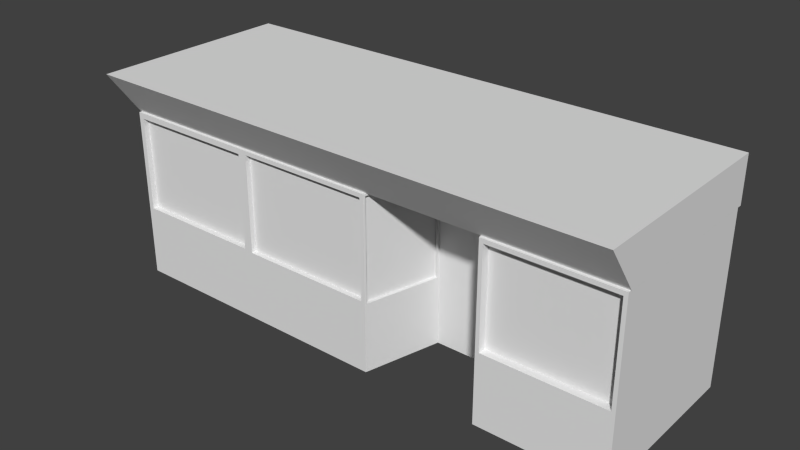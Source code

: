 # Source: store1.blend  (saved by Blender 2.71.0; exported with 4.5.12 LTS)
import bpy
from mathutils import Matrix  # noqa: F401  (used for matrix-valued properties, if any)

bpy.ops.wm.read_factory_settings(use_empty=True)
scene = bpy.context.scene
scene.name = 'Scene'

# ---- collections
col_collection_1 = bpy.data.collections.new('Collection 1'); scene.collection.children.link(col_collection_1)

# ---- world
world_world = bpy.data.worlds.new('World'); scene.world = world_world
world_world.color = (0.05088, 0.05088, 0.05088)
world_world.use_sun_shadow = False
world_world.sun_shadow_jitter_overblur = 0.0
world_world.cycles.sampling_method = 'MANUAL'
world_world.cycles.sample_map_resolution = 256

# ---- meshes
me_cube_001 = bpy.data.meshes.new('Cube.001')
me_cube_001.from_pydata([(-1.0, -1.0, -1.0), (-1.0, 1.0, -1.0), (1.0, 1.0, -1.0), (1.0, -1.0, -1.0), (-1.0, -1.0, 1.0), (-1.0, 1.0, 1.0), (1.0, 1.0, 1.0), (1.0, -1.0, 1.0), (-1.0, 0.473, 1.0), (-1.0, 0.473, -1.0), (0.1005, 0.448, 1.0), (0.1005, 0.448, -1.0), (-1.0, 0.1283, -1.0), (0.1005, 0.1533, 1.0), (-1.0, 0.1283, 1.0), (0.1005, 0.1533, -1.0), (-1.0, 0.5194, 1.0), (1.0, 0.5194, -1.0), (-1.0, 0.5194, -1.0), (1.0, 0.5194, 1.0), (-1.0, 0.07934, -1.0), (1.0, 0.07934, 1.0), (-1.0, 0.07934, 1.0), (1.0, 0.07934, -1.0), (-1.0, -1.0, -0.3141), (-1.0, 1.0, -0.3141), (1.0, 1.0, -0.3141), (1.0, -1.0, -0.3141), (-1.0, 0.473, -0.3141), (0.1005, 0.448, -0.3141), (0.1005, 0.1533, -0.3141), (-1.0, 0.1283, -0.3141), (-1.0, 0.5194, -0.3141), (1.0, 0.5194, -0.3141), (1.0, 0.07934, -0.3141), (-1.0, 0.07934, -0.3141), (-1.0, -1.0, -0.2257), (-1.0, 1.0, -0.2257), (1.0, 1.0, -0.2257), (1.0, -1.0, -0.2257), (-1.0, 0.473, -0.2257), (0.1005, 0.448, -0.2257), (0.1005, 0.1533, -0.2257), (-1.0, 0.1283, -0.2257), (-1.0, 0.5194, -0.2257), (1.0, 0.5194, -0.2257), (1.0, 0.07934, -0.2257), (-1.0, 0.07934, -0.2257), (-1.0, -0.4603, -1.0), (1.0, -0.4603, 1.0), (-1.0, -0.4603, 1.0), (1.0, -0.4603, -1.0), (1.0, -0.4603, -0.3141), (-1.0, -0.4603, -0.3141), (1.0, -0.4603, -0.2257), (-1.0, -0.4603, -0.2257), (-1.039, 1.002, 0.9984), (-1.039, -1.01, 0.9984), (0.9611, -1.01, 0.9984), (0.9611, 1.002, 0.9984), (-1.039, 1.002, 1.525), (-1.039, -1.01, 1.525), (1.344, -1.01, 1.525), (1.344, 1.002, 1.525), (1.0, 0.06446, -0.1791), (1.0, 0.06446, 0.9534), (1.0, -0.4454, -0.1791), (1.0, -0.4454, 0.9534), (0.9405, 0.06446, -0.1791), (0.9405, 0.06446, 0.9534), (0.9405, -0.4454, -0.1791), (0.9405, -0.4454, 0.9534), (1.0, -0.4794, 0.9371), (1.0, -0.9809, 0.9371), (1.0, -0.9809, -0.1629), (1.0, -0.4794, -0.1629), (0.9343, -0.4794, 0.9371), (0.9343, -0.9809, 0.9371), (0.9343, -0.9809, -0.1629), (0.9343, -0.4794, -0.1629), (1.0, 1.0, 1.0), (1.0, 0.5194, 1.0), (1.0, 1.0, -0.2257), (1.0, 0.5194, -0.2257), (1.0, 0.5335, 0.9519), (1.0, 0.9859, 0.9519), (1.0, 0.9859, -0.1776), (1.0, 0.5335, -0.1776), (0.9076, 0.5335, 0.9519), (0.9076, 0.9859, 0.9519), (0.9076, 0.9859, -0.1776), (0.9076, 0.5335, -0.1776), (0.9535, 0.5157, 0.9534), (0.147, 0.4517, 0.9534), (0.147, 0.4517, -0.1791), (0.9535, 0.5157, -0.1791), (0.9465, 0.5224, 0.9534), (0.14, 0.4583, 0.9534), (0.14, 0.4583, -0.1791), (0.9465, 0.5224, -0.1791), (0.9742, 0.08146, 0.9741), (0.1263, 0.1512, 0.9741), (0.1263, 0.1512, -0.1999), (0.9742, 0.08146, -0.1999), (0.9613, 0.06967, 0.9741), (0.1134, 0.1394, 0.9741), (0.1134, 0.1394, -0.1999), (0.9613, 0.06967, -0.1999)], [], [(32, 25, 1, 18), (25, 26, 2, 1), (52, 27, 3, 51), (27, 24, 0, 3), (18, 1, 2, 17), (19, 6, 5, 16), (31, 28, 9, 12), (33, 29, 11, 17), (12, 9, 11, 15), (13, 10, 8, 14), (29, 30, 15, 11), (35, 31, 12, 20), (20, 12, 15, 23), (21, 13, 14, 22), (28, 32, 18, 9), (9, 18, 17, 11), (10, 19, 16, 8), (26, 33, 17, 2), (30, 34, 23, 15), (53, 35, 20, 48), (48, 20, 23, 51), (49, 21, 22, 50), (44, 37, 25, 32), (37, 38, 26, 25), (54, 39, 27, 52), (39, 36, 24, 27), (43, 40, 28, 31), (45, 41, 29, 33), (41, 42, 30, 29), (47, 43, 31, 35), (40, 44, 32, 28), (38, 45, 33, 26), (42, 46, 34, 30), (55, 47, 35, 53), (16, 5, 37, 44), (5, 6, 38, 37), (75, 72, 76, 79), (7, 4, 36, 39), (14, 8, 40, 43), (94, 95, 99, 98), (10, 13, 42, 41), (22, 14, 43, 47), (8, 16, 44, 40), (45, 38, 82, 83), (103, 102, 106, 107), (50, 22, 47, 55), (34, 52, 51, 23), (24, 53, 48, 0), (0, 48, 51, 3), (7, 49, 50, 4), (46, 54, 52, 34), (36, 55, 53, 24), (67, 66, 70, 71), (4, 50, 55, 36), (60, 61, 57, 56), (61, 62, 58, 57), (62, 63, 59, 58), (63, 60, 56, 59), (56, 57, 58, 59), (63, 62, 61, 60), (65, 64, 46, 21), (64, 66, 54, 46), (67, 65, 21, 49), (66, 67, 49, 54), (69, 71, 70, 68), (65, 67, 71, 69), (66, 64, 68, 70), (64, 65, 69, 68), (73, 72, 49, 7), (74, 73, 7, 39), (75, 74, 39, 54), (72, 75, 54, 49), (76, 77, 78, 79), (74, 75, 79, 78), (73, 74, 78, 77), (72, 73, 77, 76), (87, 86, 90, 91), (19, 45, 83, 81), (38, 6, 80, 82), (6, 19, 81, 80), (84, 85, 80, 81), (85, 86, 82, 80), (87, 84, 81, 83), (86, 87, 83, 82), (89, 88, 91, 90), (84, 87, 91, 88), (86, 85, 89, 90), (85, 84, 88, 89), (93, 92, 19, 10), (94, 93, 10, 41), (92, 95, 45, 19), (95, 94, 41, 45), (96, 97, 98, 99), (95, 92, 96, 99), (93, 94, 98, 97), (92, 93, 97, 96), (100, 101, 13, 21), (101, 102, 42, 13), (103, 100, 21, 46), (102, 103, 46, 42), (105, 104, 107, 106), (100, 103, 107, 104), (102, 101, 105, 106), (101, 100, 104, 105)])
_uv = me_cube_001.uv_layers.new(name='UVMap')
_uv.uv.foreach_set('vector', [0.0, 0.0, 1.0, 0.0, 1.0, 1.0, 0.0, 1.0, 0.0, 0.0, 1.0, 0.0, 1.0, 1.0, 0.0, 1.0, 0.0, 0.0, 1.0, 0.0, 1.0, 1.0, 0.0, 1.0, 0.0, 0.0, 1.0, 0.0, 1.0, 1.0, 0.0, 1.0, 0.0, 0.0, 1.0, 0.0, 1.0, 1.0, 0.0, 1.0, 0.0, 0.0, 1.0, 0.0, 1.0, 1.0, 0.0, 1.0, 0.0, 0.0, 1.0, 0.0, 1.0, 1.0, 0.0, 1.0, 0.0, 0.0, 1.0, 0.0, 1.0, 1.0, 0.0, 1.0, 0.0, 0.0, 1.0, 0.0, 1.0, 1.0, 0.0, 1.0, 0.0, 0.0, 1.0, 0.0, 1.0, 1.0, 0.0, 1.0, 0.0, 0.0, 1.0, 0.0, 1.0, 1.0, 0.0, 1.0, 0.0, 0.0, 1.0, 0.0, 1.0, 1.0, 0.0, 1.0, 0.0, 0.0, 1.0, 0.0, 1.0, 1.0, 0.0, 1.0, 0.0, 0.0, 1.0, 0.0, 1.0, 1.0, 0.0, 1.0, 0.0, 0.0, 1.0, 0.0, 1.0, 1.0, 0.0, 1.0, 0.0, 0.0, 1.0, 0.0, 1.0, 1.0, 0.0, 1.0, 0.0, 0.0, 1.0, 0.0, 1.0, 1.0, 0.0, 1.0, 0.0, 0.0, 1.0, 0.0, 1.0, 1.0, 0.0, 1.0, 0.0, 0.0, 1.0, 0.0, 1.0, 1.0, 0.0, 1.0, 0.0, 0.0, 1.0, 0.0, 1.0, 1.0, 0.0, 1.0, 0.0, 0.0, 1.0, 0.0, 1.0, 1.0, 0.0, 1.0, 0.0, 0.0, 1.0, 0.0, 1.0, 1.0, 0.0, 1.0, 0.0, 0.0, 1.0, 0.0, 1.0, 1.0, 0.0, 1.0, 0.0, 0.0, 1.0, 0.0, 1.0, 1.0, 0.0, 1.0, 0.0, 0.0, 1.0, 0.0, 1.0, 1.0, 0.0, 1.0, 0.0, 0.0, 1.0, 0.0, 1.0, 1.0, 0.0, 1.0, 0.0, 0.0, 1.0, 0.0, 1.0, 1.0, 0.0, 1.0, 0.0, 0.0, 1.0, 0.0, 1.0, 1.0, 0.0, 1.0, 0.0, 0.0, 1.0, 0.0, 1.0, 1.0, 0.0, 1.0, 0.0, 0.0, 1.0, 0.0, 1.0, 1.0, 0.0, 1.0, 0.0, 0.0, 1.0, 0.0, 1.0, 1.0, 0.0, 1.0, 0.0, 0.0, 1.0, 0.0, 1.0, 1.0, 0.0, 1.0, 0.0, 0.0, 1.0, 0.0, 1.0, 1.0, 0.0, 1.0, 0.0, 0.0, 1.0, 0.0, 1.0, 1.0, 0.0, 1.0, 0.0, 0.0, 1.0, 0.0, 1.0, 1.0, 0.0, 1.0, 0.0, 0.0, 1.0, 0.0, 1.0, 1.0, 0.0, 1.0, 0.0, 0.0, 1.0, 0.0, 1.0, 1.0, 0.0, 1.0, 0.0, 0.0, 1.0, 0.0, 1.0, 1.0, 0.0, 1.0, 0.0, 0.0, 1.0, 0.0, 1.0, 1.0, 0.0, 1.0, 0.0, 0.0, 1.0, 0.0, 1.0, 1.0, 0.0, 1.0, 0.0, 0.0, 1.0, 0.0, 1.0, 1.0, 0.0, 1.0, 0.0, 0.0, 1.0, 0.0, 1.0, 1.0, 0.0, 1.0, 0.0, 0.0, 1.0, 0.0, 1.0, 1.0, 0.0, 1.0, 0.0, 0.0, 1.0, 0.0, 1.0, 1.0, 0.0, 1.0, 0.0, 0.0, 1.0, 0.0, 1.0, 1.0, 0.0, 1.0, 0.0, 0.0, 1.0, 0.0, 1.0, 1.0, 0.0, 1.0, 0.0, 0.0, 1.0, 0.0, 1.0, 1.0, 0.0, 1.0, 0.0, 0.0, 1.0, 0.0, 1.0, 1.0, 0.0, 1.0, 0.0, 0.0, 1.0, 0.0, 1.0, 1.0, 0.0, 1.0, 0.0, 0.0, 1.0, 0.0, 1.0, 1.0, 0.0, 1.0, 0.0, 0.0, 1.0, 0.0, 1.0, 1.0, 0.0, 1.0, 0.0, 0.0, 1.0, 0.0, 1.0, 1.0, 0.0, 1.0, 0.0, 0.0, 1.0, 0.0, 1.0, 1.0, 0.0, 1.0, 0.0, 0.0, 1.0, 0.0, 1.0, 1.0, 0.0, 1.0, 0.0, 0.0, 1.0, 0.0, 1.0, 1.0, 0.0, 1.0, 0.0, 0.0, 1.0, 0.0, 1.0, 1.0, 0.0, 1.0, 0.0, 0.0, 1.0, 0.0, 1.0, 1.0, 0.0, 1.0, 0.0, 0.0, 1.0, 0.0, 1.0, 1.0, 0.0, 1.0, 0.0, 0.0, 1.0, 0.0, 1.0, 1.0, 0.0, 1.0, 0.0, 0.0, 1.0, 0.0, 1.0, 1.0, 0.0, 1.0, 0.0, 0.0, 1.0, 0.0, 1.0, 1.0, 0.0, 1.0, 0.0, 0.0, 1.0, 0.0, 1.0, 1.0, 0.0, 1.0, 0.0, 0.0, 1.0, 0.0, 1.0, 1.0, 0.0, 1.0, 0.0, 0.0, 1.0, 0.0, 1.0, 1.0, 0.0, 1.0, 0.0, 0.0, 1.0, 0.0, 1.0, 1.0, 0.0, 1.0, 0.0, 0.0, 1.0, 0.0, 1.0, 1.0, 0.0, 1.0, 0.0, 0.0, 1.0, 0.0, 1.0, 1.0, 0.0, 1.0, 0.0, 0.0, 1.0, 0.0, 1.0, 1.0, 0.0, 1.0, 0.0, 0.0, 1.0, 0.0, 1.0, 1.0, 0.0, 1.0, 0.0, 0.0, 1.0, 0.0, 1.0, 1.0, 0.0, 1.0, 0.0, 0.0, 1.0, 0.0, 1.0, 1.0, 0.0, 1.0, 0.0, 0.0, 1.0, 0.0, 1.0, 1.0, 0.0, 1.0, 0.0, 0.0, 1.0, 0.0, 1.0, 1.0, 0.0, 1.0, 0.0, 0.0, 1.0, 0.0, 1.0, 1.0, 0.0, 1.0, 0.0, 0.0, 1.0, 0.0, 1.0, 1.0, 0.0, 1.0, 0.0, 0.0, 1.0, 0.0, 1.0, 1.0, 0.0, 1.0, 0.0, 0.0, 1.0, 0.0, 1.0, 1.0, 0.0, 1.0, 0.0, 0.0, 1.0, 0.0, 1.0, 1.0, 0.0, 1.0, 0.0, 0.0, 1.0, 0.0, 1.0, 1.0, 0.0, 1.0, 0.0, 0.0, 1.0, 0.0, 1.0, 1.0, 0.0, 1.0, 0.0, 0.0, 1.0, 0.0, 1.0, 1.0, 0.0, 1.0, 0.0, 0.0, 1.0, 0.0, 1.0, 1.0, 0.0, 1.0, 0.0, 0.0, 1.0, 0.0, 1.0, 1.0, 0.0, 1.0, 0.0, 0.0, 1.0, 0.0, 1.0, 1.0, 0.0, 1.0, 0.0, 0.0, 1.0, 0.0, 1.0, 1.0, 0.0, 1.0, 0.0, 0.0, 1.0, 0.0, 1.0, 1.0, 0.0, 1.0, 0.0, 0.0, 1.0, 0.0, 1.0, 1.0, 0.0, 1.0, 0.0, 0.0, 1.0, 0.0, 1.0, 1.0, 0.0, 1.0, 0.0, 0.0, 1.0, 0.0, 1.0, 1.0, 0.0, 1.0, 0.0, 0.0, 1.0, 0.0, 1.0, 1.0, 0.0, 1.0, 0.0, 0.0, 1.0, 0.0, 1.0, 1.0, 0.0, 1.0, 0.0, 0.0, 1.0, 0.0, 1.0, 1.0, 0.0, 1.0, 0.0, 0.0, 1.0, 0.0, 1.0, 1.0, 0.0, 1.0, 0.0, 0.0, 1.0, 0.0, 1.0, 1.0, 0.0, 1.0, 0.0, 0.0, 1.0, 0.0, 1.0, 1.0, 0.0, 1.0, 0.0, 0.0, 1.0, 0.0, 1.0, 1.0, 0.0, 1.0, 0.0, 0.0, 1.0, 0.0, 1.0, 1.0, 0.0, 1.0, 0.0, 0.0, 1.0, 0.0, 1.0, 1.0, 0.0, 1.0, 0.0, 0.0, 1.0, 0.0, 1.0, 1.0, 0.0, 1.0, 0.0, 0.0, 1.0, 0.0, 1.0, 1.0, 0.0, 1.0, 0.0, 0.0, 1.0, 0.0, 1.0, 1.0, 0.0, 1.0, 0.0, 0.0, 1.0, 0.0, 1.0, 1.0, 0.0, 1.0, 0.0, 0.0, 1.0, 0.0, 1.0, 1.0, 0.0, 1.0, 0.0, 0.0, 1.0, 0.0, 1.0, 1.0, 0.0, 1.0])
me_cube_001.use_remesh_preserve_volume = False
me_cube_001.use_remesh_preserve_attributes = False
me_cube_001.use_mirror_vertex_groups = False
me_cube_001.update()

# ---- objects
ob_cube = bpy.data.objects.new('Cube', me_cube_001)

# ---- transforms, parenting, visibility, modifiers, constraints
ob_cube.location = (-1.525, 0.0, 0.6768)
ob_cube.rotation_euler = (0.0, -0.0, 1.571)
ob_cube.scale = (-1.0, -3.046, 1.0)
ob_cube.lineart.crease_threshold = 0.0

# ---- collection membership
col_collection_1.objects.link(ob_cube)

# ---- scene / render settings (as saved in the file)
scene.frame_start = 1; scene.frame_end = 250; scene.frame_set(1)
scene.render.engine = 'BLENDER_EEVEE_NEXT'
scene.render.resolution_percentage = 50
scene.render.dither_intensity = 0.0
scene.cycles.use_denoising = False
scene.cycles.samples = 10
scene.cycles.sampling_pattern = 'TABULATED_SOBOL'
scene.cycles.light_sampling_threshold = 0.0
scene.cycles.use_adaptive_sampling = False
scene.cycles.use_light_tree = False
scene.cycles.blur_glossy = 0.0
scene.cycles.volume_bounces = 1
scene.cycles.pixel_filter_type = 'GAUSSIAN'
scene.cycles.sample_clamp_indirect = 0.0
scene.view_settings.view_transform = 'Standard'
bpy.context.view_layer.update()

# ---- added for rendering (the .blend has no active camera and no usable light): camera, sun
cam_auto = bpy.data.cameras.new('AutoCamera')
cam_auto.lens = 50.0
cam_auto.sensor_width = 36.0
cam_auto.clip_end = 1000.0
ob_auto_camera = bpy.data.objects.new('AutoCamera', cam_auto)
scene.collection.objects.link(ob_auto_camera)
ob_auto_camera.location = (4.97842, -7.9724, 6.15237)
ob_auto_camera.rotation_euler = (1.09748, -7.21219e-08, 0.694738)
scene.camera = ob_auto_camera
light_auto_sun = bpy.data.lights.new('AutoSun', 'SUN')
light_auto_sun.energy = 3.0
light_auto_sun.angle = 0.0523599
ob_auto_sun = bpy.data.objects.new('AutoSun', light_auto_sun)
scene.collection.objects.link(ob_auto_sun)
ob_auto_sun.rotation_euler = (0.872665, 0.174533, 0.523599)
bpy.context.view_layer.update()
